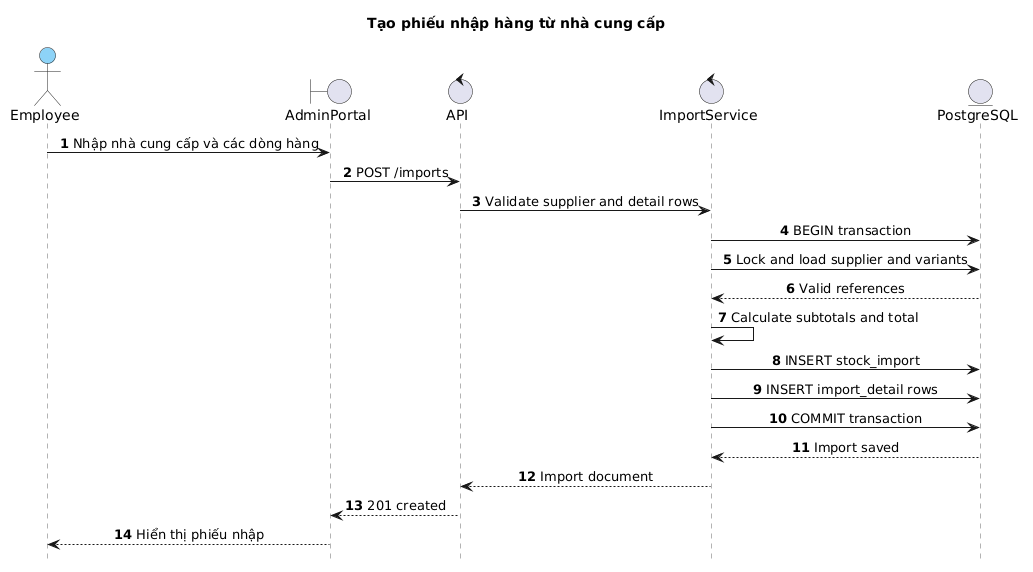

The diagram above was rendered by PlantUML. Its source (embedded in the PNG):
@startuml
title Tạo phiếu nhập hàng từ nhà cung cấp
hide footbox
autonumber
skinparam backgroundColor white
skinparam sequence {
  ParticipantBackgroundColor #8DD3F7
  ParticipantBorderColor #222222
  ActorBackgroundColor #8DD3F7
  ActorBorderColor #222222
  BoundaryBackgroundColor #8DD3F7
  BoundaryBorderColor #222222
  ControlBackgroundColor #8DD3F7
  ControlBorderColor #222222
  EntityBackgroundColor #8DD3F7
  EntityBorderColor #222222
  LifeLineBorderColor #666666
  LifeLineBackgroundColor white
  MessageAlign center
}

actor Employee
boundary AdminPortal
control API
control ImportService
entity PostgreSQL

Employee->AdminPortal: Nhập nhà cung cấp và các dòng hàng
AdminPortal->API: POST /imports
API->ImportService: Validate supplier and detail rows
ImportService->PostgreSQL: BEGIN transaction
ImportService->PostgreSQL: Lock and load supplier and variants
PostgreSQL-->ImportService: Valid references
ImportService->ImportService: Calculate subtotals and total
ImportService->PostgreSQL: INSERT stock_import
ImportService->PostgreSQL: INSERT import_detail rows
ImportService->PostgreSQL: COMMIT transaction
PostgreSQL-->ImportService: Import saved
ImportService-->API: Import document
API-->AdminPortal: 201 created
AdminPortal-->Employee: Hiển thị phiếu nhập
@enduml